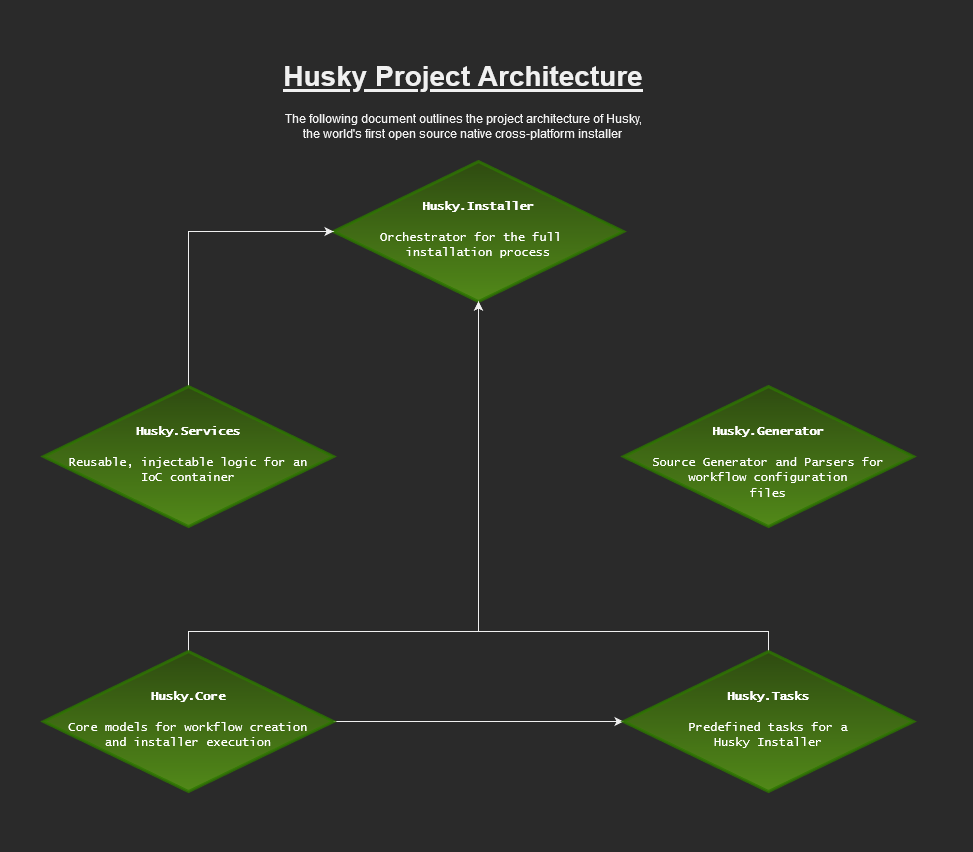

The diagram above was exported from draw.io. Its source (the exported page's mxGraphModel, read from the mxfile embedded in the PNG):
<mxGraphModel dx="1718" dy="959" grid="1" gridSize="10" guides="1" tooltips="1" connect="1" arrows="1" fold="1" page="1" pageScale="1" pageWidth="1100" pageHeight="850" math="0" shadow="0">
  <root>
    <mxCell id="cARMoi4HaMrgI8srfUvf-0" />
    <mxCell id="cARMoi4HaMrgI8srfUvf-1" parent="cARMoi4HaMrgI8srfUvf-0" />
    <mxCell id="TcX607ZIUcwKArmQBeJV-0" value="&lt;h1 style=&quot;font-size: 28px&quot; align=&quot;center&quot;&gt;&lt;u&gt;Husky Project Architecture&lt;/u&gt;&lt;br&gt;&lt;/h1&gt;&lt;p align=&quot;center&quot;&gt;The following document outlines the project architecture of Husky, the world's first open source native cross-platform installer&lt;br&gt;&lt;/p&gt;" style="text;html=1;strokeColor=none;fillColor=none;spacing=5;spacingTop=-20;whiteSpace=wrap;overflow=hidden;rounded=0;align=center;" parent="cARMoi4HaMrgI8srfUvf-1" vertex="1">
      <mxGeometry x="365" y="20" width="370" height="120" as="geometry" />
    </mxCell>
    <mxCell id="Sf6qaYIvwWHyNaNNn-Pi-0" value="&lt;div&gt;&lt;font face=&quot;Lucida Console&quot;&gt;&lt;br&gt;&lt;/font&gt;&lt;/div&gt;&lt;div&gt;&lt;b&gt;&lt;font face=&quot;Lucida Console&quot;&gt;&lt;br&gt;&lt;/font&gt;&lt;/b&gt;&lt;/div&gt;&lt;div&gt;&lt;b&gt;&lt;font face=&quot;Lucida Console&quot;&gt;Husky.Installer&lt;/font&gt;&lt;/b&gt;&lt;/div&gt;&lt;div&gt;&lt;font face=&quot;Lucida Console&quot;&gt;&lt;br&gt;&lt;/font&gt;&lt;/div&gt;&lt;div&gt;&lt;font face=&quot;Lucida Console&quot;&gt;Orchestrator for the full&amp;nbsp;&amp;nbsp; installation process&lt;br&gt;&lt;/font&gt;&lt;/div&gt;" style="rhombus;whiteSpace=wrap;html=1;opacity=80;fontColor=#ffffff;strokeWidth=3;strokeColor=#2D7600;fillColor=#30540B;gradientColor=#5CA115;verticalAlign=top;labelPosition=center;verticalLabelPosition=middle;align=center;" vertex="1" parent="cARMoi4HaMrgI8srfUvf-1">
      <mxGeometry x="420" y="130" width="290" height="140" as="geometry" />
    </mxCell>
    <mxCell id="Sf6qaYIvwWHyNaNNn-Pi-6" style="edgeStyle=orthogonalEdgeStyle;rounded=0;orthogonalLoop=1;jettySize=auto;html=1;entryX=0;entryY=0.5;entryDx=0;entryDy=0;" edge="1" parent="cARMoi4HaMrgI8srfUvf-1" source="Sf6qaYIvwWHyNaNNn-Pi-2" target="Sf6qaYIvwWHyNaNNn-Pi-0">
      <mxGeometry relative="1" as="geometry" />
    </mxCell>
    <mxCell id="Sf6qaYIvwWHyNaNNn-Pi-2" value="&lt;div&gt;&lt;font face=&quot;Lucida Console&quot;&gt;&lt;br&gt;&lt;/font&gt;&lt;/div&gt;&lt;div&gt;&lt;font face=&quot;Lucida Console&quot;&gt;&lt;b&gt;&lt;br&gt;&lt;/b&gt;&lt;/font&gt;&lt;/div&gt;&lt;div&gt;&lt;font face=&quot;Lucida Console&quot;&gt;&lt;b&gt;Husky.Services&lt;/b&gt;&lt;/font&gt;&lt;/div&gt;&lt;div&gt;&lt;font face=&quot;Lucida Console&quot;&gt;&lt;br&gt;&lt;/font&gt;&lt;/div&gt;&lt;div&gt;&lt;font face=&quot;Lucida Console&quot;&gt;Reusable, injectable logic for an &lt;br&gt;&lt;/font&gt;&lt;/div&gt;&lt;div&gt;&lt;font face=&quot;Lucida Console&quot;&gt;IoC container&lt;br&gt;&lt;/font&gt;&lt;/div&gt;" style="rhombus;whiteSpace=wrap;html=1;opacity=80;fontColor=#ffffff;strokeWidth=3;strokeColor=#2D7600;fillColor=#30540B;gradientColor=#5CA115;verticalAlign=top;labelPosition=center;verticalLabelPosition=middle;align=center;" vertex="1" parent="cARMoi4HaMrgI8srfUvf-1">
      <mxGeometry x="130" y="355" width="290" height="140" as="geometry" />
    </mxCell>
    <mxCell id="Sf6qaYIvwWHyNaNNn-Pi-7" style="edgeStyle=orthogonalEdgeStyle;rounded=0;orthogonalLoop=1;jettySize=auto;html=1;entryX=0.5;entryY=1;entryDx=0;entryDy=0;" edge="1" parent="cARMoi4HaMrgI8srfUvf-1" source="Sf6qaYIvwWHyNaNNn-Pi-3" target="Sf6qaYIvwWHyNaNNn-Pi-0">
      <mxGeometry relative="1" as="geometry">
        <Array as="points">
          <mxPoint x="275" y="600" />
          <mxPoint x="565" y="600" />
        </Array>
      </mxGeometry>
    </mxCell>
    <mxCell id="Sf6qaYIvwWHyNaNNn-Pi-11" style="edgeStyle=orthogonalEdgeStyle;rounded=0;orthogonalLoop=1;jettySize=auto;html=1;entryX=0;entryY=0.5;entryDx=0;entryDy=0;" edge="1" parent="cARMoi4HaMrgI8srfUvf-1" source="Sf6qaYIvwWHyNaNNn-Pi-3" target="Sf6qaYIvwWHyNaNNn-Pi-4">
      <mxGeometry relative="1" as="geometry" />
    </mxCell>
    <mxCell id="Sf6qaYIvwWHyNaNNn-Pi-3" value="&lt;div&gt;&lt;font face=&quot;Lucida Console&quot;&gt;&lt;br&gt;&lt;/font&gt;&lt;/div&gt;&lt;div&gt;&lt;font face=&quot;Lucida Console&quot;&gt;&lt;b&gt;&lt;br&gt;&lt;/b&gt;&lt;/font&gt;&lt;/div&gt;&lt;div&gt;&lt;font face=&quot;Lucida Console&quot;&gt;&lt;b&gt;Husky.Core&lt;/b&gt;&lt;/font&gt;&lt;/div&gt;&lt;div&gt;&lt;font face=&quot;Lucida Console&quot;&gt;&lt;br&gt;&lt;/font&gt;&lt;/div&gt;&lt;div&gt;&lt;font face=&quot;Lucida Console&quot;&gt;Core models for workflow creation&lt;/font&gt;&lt;/div&gt;&lt;div&gt;&lt;font face=&quot;Lucida Console&quot;&gt;and installer execution&lt;br&gt;&lt;/font&gt;&lt;/div&gt;" style="rhombus;whiteSpace=wrap;html=1;opacity=80;fontColor=#ffffff;strokeWidth=3;strokeColor=#2D7600;fillColor=#30540B;gradientColor=#5CA115;verticalAlign=top;labelPosition=center;verticalLabelPosition=middle;align=center;" vertex="1" parent="cARMoi4HaMrgI8srfUvf-1">
      <mxGeometry x="130" y="620" width="290" height="140" as="geometry" />
    </mxCell>
    <mxCell id="Sf6qaYIvwWHyNaNNn-Pi-8" style="edgeStyle=orthogonalEdgeStyle;rounded=0;orthogonalLoop=1;jettySize=auto;html=1;entryX=0.5;entryY=1;entryDx=0;entryDy=0;" edge="1" parent="cARMoi4HaMrgI8srfUvf-1" source="Sf6qaYIvwWHyNaNNn-Pi-4" target="Sf6qaYIvwWHyNaNNn-Pi-0">
      <mxGeometry relative="1" as="geometry">
        <Array as="points">
          <mxPoint x="855" y="600" />
          <mxPoint x="565" y="600" />
        </Array>
      </mxGeometry>
    </mxCell>
    <mxCell id="Sf6qaYIvwWHyNaNNn-Pi-4" value="&lt;div&gt;&lt;font face=&quot;Lucida Console&quot;&gt;&lt;br&gt;&lt;/font&gt;&lt;/div&gt;&lt;div&gt;&lt;font face=&quot;Lucida Console&quot;&gt;&lt;b&gt;&lt;br&gt;&lt;/b&gt;&lt;/font&gt;&lt;/div&gt;&lt;div&gt;&lt;font face=&quot;Lucida Console&quot;&gt;&lt;b&gt;Husky.Tasks&lt;/b&gt;&lt;/font&gt;&lt;/div&gt;&lt;div&gt;&lt;font face=&quot;Lucida Console&quot;&gt;&lt;br&gt;&lt;/font&gt;&lt;/div&gt;&lt;div&gt;&lt;font face=&quot;Lucida Console&quot;&gt;Predefined tasks for a&lt;/font&gt;&lt;/div&gt;&lt;div&gt;&lt;font face=&quot;Lucida Console&quot;&gt;Husky Installer&lt;br&gt;&lt;/font&gt;&lt;/div&gt;" style="rhombus;whiteSpace=wrap;html=1;opacity=80;fontColor=#ffffff;strokeWidth=3;strokeColor=#2D7600;fillColor=#30540B;gradientColor=#5CA115;verticalAlign=top;labelPosition=center;verticalLabelPosition=middle;align=center;" vertex="1" parent="cARMoi4HaMrgI8srfUvf-1">
      <mxGeometry x="710" y="620" width="290" height="140" as="geometry" />
    </mxCell>
    <mxCell id="Sf6qaYIvwWHyNaNNn-Pi-5" value="&lt;div&gt;&lt;font face=&quot;Lucida Console&quot;&gt;&lt;br&gt;&lt;/font&gt;&lt;/div&gt;&lt;div&gt;&lt;font face=&quot;Lucida Console&quot;&gt;&lt;b&gt;&lt;br&gt;&lt;/b&gt;&lt;/font&gt;&lt;/div&gt;&lt;div&gt;&lt;font face=&quot;Lucida Console&quot;&gt;&lt;b&gt;Husky.Generator&lt;/b&gt;&lt;/font&gt;&lt;/div&gt;&lt;div&gt;&lt;font face=&quot;Lucida Console&quot;&gt;&lt;br&gt;&lt;/font&gt;&lt;/div&gt;&lt;div&gt;&lt;font face=&quot;Lucida Console&quot;&gt;Source Generator and Parsers for&lt;/font&gt;&lt;/div&gt;&lt;div&gt;&lt;font face=&quot;Lucida Console&quot;&gt;workflow configuration&lt;/font&gt;&lt;/div&gt;&lt;div&gt;&lt;font face=&quot;Lucida Console&quot;&gt;files&lt;br&gt;&lt;/font&gt;&lt;/div&gt;" style="rhombus;whiteSpace=wrap;html=1;opacity=80;fontColor=#ffffff;strokeWidth=3;strokeColor=#2D7600;fillColor=#30540B;gradientColor=#5CA115;verticalAlign=top;labelPosition=center;verticalLabelPosition=middle;align=center;" vertex="1" parent="cARMoi4HaMrgI8srfUvf-1">
      <mxGeometry x="710" y="355" width="290" height="140" as="geometry" />
    </mxCell>
  </root>
</mxGraphModel>